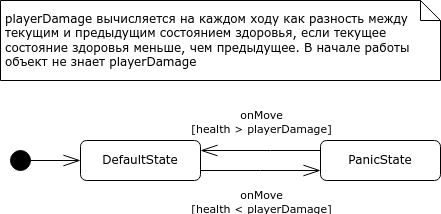

The diagram above was exported from draw.io. Its source (the exported page's mxGraphModel, read from the mxfile embedded in the PNG):
<mxGraphModel dx="880" dy="475" grid="1" gridSize="10" guides="1" tooltips="1" connect="1" arrows="1" fold="1" page="1" pageScale="1" pageWidth="827" pageHeight="1169" math="0" shadow="0">
  <root>
    <mxCell id="0" />
    <mxCell id="1" parent="0" />
    <mxCell id="Wgt2S6JofU0llQPCrRAK-1" value="" style="ellipse;whiteSpace=wrap;html=1;aspect=fixed;fillColor=#000000;" vertex="1" parent="1">
      <mxGeometry x="50" y="190" width="20" height="20" as="geometry" />
    </mxCell>
    <mxCell id="Wgt2S6JofU0llQPCrRAK-2" value="" style="endArrow=openThin;html=1;rounded=0;endFill=0;endSize=15;" edge="1" parent="1" source="Wgt2S6JofU0llQPCrRAK-1">
      <mxGeometry width="50" height="50" relative="1" as="geometry">
        <mxPoint x="120" y="150" as="sourcePoint" />
        <mxPoint x="120" y="200" as="targetPoint" />
      </mxGeometry>
    </mxCell>
    <mxCell id="Wgt2S6JofU0llQPCrRAK-3" value="DefaultState" style="rounded=1;whiteSpace=wrap;html=1;" vertex="1" parent="1">
      <mxGeometry x="120" y="180" width="120" height="40" as="geometry" />
    </mxCell>
    <mxCell id="Wgt2S6JofU0llQPCrRAK-4" value="PanicState" style="rounded=1;whiteSpace=wrap;html=1;" vertex="1" parent="1">
      <mxGeometry x="360" y="180" width="120" height="40" as="geometry" />
    </mxCell>
    <mxCell id="Wgt2S6JofU0llQPCrRAK-5" value="" style="endArrow=openThin;html=1;rounded=0;endFill=0;endSize=15;edgeStyle=orthogonalEdgeStyle;" edge="1" parent="1" source="Wgt2S6JofU0llQPCrRAK-4" target="Wgt2S6JofU0llQPCrRAK-3">
      <mxGeometry width="50" height="50" relative="1" as="geometry">
        <mxPoint x="80" y="210" as="sourcePoint" />
        <mxPoint x="130" y="210" as="targetPoint" />
        <Array as="points">
          <mxPoint x="310" y="190" />
          <mxPoint x="310" y="190" />
        </Array>
      </mxGeometry>
    </mxCell>
    <mxCell id="Wgt2S6JofU0llQPCrRAK-7" value="onMove&lt;br&gt;[health &amp;gt; playerDamage]" style="edgeLabel;html=1;align=center;verticalAlign=middle;resizable=0;points=[];" vertex="1" connectable="0" parent="Wgt2S6JofU0llQPCrRAK-5">
      <mxGeometry x="-0.3316" y="1" relative="1" as="geometry">
        <mxPoint x="-20" y="-31" as="offset" />
      </mxGeometry>
    </mxCell>
    <mxCell id="Wgt2S6JofU0llQPCrRAK-6" value="" style="endArrow=openThin;html=1;rounded=0;endFill=0;endSize=15;edgeStyle=orthogonalEdgeStyle;" edge="1" parent="1" source="Wgt2S6JofU0llQPCrRAK-3" target="Wgt2S6JofU0llQPCrRAK-4">
      <mxGeometry width="50" height="50" relative="1" as="geometry">
        <mxPoint x="250" y="200" as="sourcePoint" />
        <mxPoint x="370" y="200" as="targetPoint" />
        <Array as="points">
          <mxPoint x="300" y="210" />
          <mxPoint x="300" y="210" />
        </Array>
      </mxGeometry>
    </mxCell>
    <mxCell id="Wgt2S6JofU0llQPCrRAK-8" value="onMove&lt;br style=&quot;border-color: var(--border-color);&quot;&gt;[health &amp;lt; playerDamage]" style="edgeLabel;html=1;align=center;verticalAlign=middle;resizable=0;points=[];" vertex="1" connectable="0" parent="Wgt2S6JofU0llQPCrRAK-6">
      <mxGeometry x="0.1132" y="-3" relative="1" as="geometry">
        <mxPoint x="-7" y="27" as="offset" />
      </mxGeometry>
    </mxCell>
    <mxCell id="Wgt2S6JofU0llQPCrRAK-9" value="playerDamage вычисляется на каждом ходу как разность между текущим и предыдущим состоянием здоровья, если текущее состояние здоровья меньше, чем предыдущее. В начале работы объект не знает playerDamage" style="shape=note;size=20;whiteSpace=wrap;html=1;align=left;spacing=5;" vertex="1" parent="1">
      <mxGeometry x="40" y="40" width="440" height="80" as="geometry" />
    </mxCell>
  </root>
</mxGraphModel>